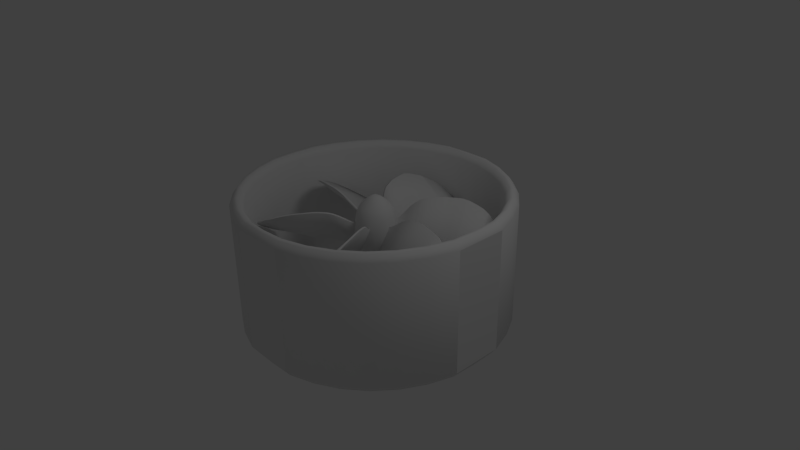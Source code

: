 # Source: big_propeller.blend  (saved by Blender 2.58.0; exported with 4.5.12 LTS)
import bpy
from mathutils import Matrix  # noqa: F401  (used for matrix-valued properties, if any)

bpy.ops.wm.read_factory_settings(use_empty=True)
scene = bpy.context.scene
scene.name = 'Scene'

# ---- collections
col_collection_1 = bpy.data.collections.new('Collection 1'); scene.collection.children.link(col_collection_1)

# ---- world
world_world = bpy.data.worlds.new('World'); scene.world = world_world
world_world.color = (0.05088, 0.05088, 0.05088)
world_world.use_sun_shadow = False
world_world.sun_shadow_jitter_overblur = 0.0
world_world.cycles.sampling_method = 'MANUAL'
world_world.cycles.sample_map_resolution = 256

# ---- cameras
cam_camera = bpy.data.cameras.new('Camera')
cam_camera.clip_end = 100.0
cam_camera.lens = 35.0
cam_camera.ortho_scale = 7.314
cam_camera.dof.focus_distance = 0.0
cam_camera.dof.aperture_fstop = 128.0

# ---- lights
light_lamp = bpy.data.lights.new('Lamp', 'POINT')
light_lamp.transmission_factor = 0.0
light_lamp.cutoff_distance = 30.0
light_lamp.energy = 100.0
light_lamp.shadow_buffer_clip_start = 1.001
light_lamp.shadow_soft_size = 1.0
light_lamp.shadow_maximum_resolution = 0.006
light_lamp.use_absolute_resolution = True
light_lamp.cycles.use_multiple_importance_sampling = False

# ---- meshes
me_cylinder_003 = bpy.data.meshes.new('Cylinder.003')
me_cylinder_003.from_pydata([(0.0, 0.25, -0.8082), (0.04877, 0.2452, -0.8082), (0.09567, 0.231, -0.8082), (0.1389, 0.2079, -0.8082), (0.1768, 0.1768, -0.8082), (0.2079, 0.1389, -0.8082), (0.231, 0.09567, -0.8082), (0.2452, 0.04877, -0.8082), (0.25, 1.887e-08, -0.8082), (0.2452, -0.04877, -0.8082), (0.231, -0.09567, -0.8082), (0.2079, -0.1389, -0.8082), (0.1768, -0.1768, -0.8082), (0.1389, -0.2079, -0.8082), (0.09567, -0.231, -0.8082), (0.04877, -0.2452, -0.8082), (-8.146e-08, -0.25, -0.8082), (-0.04877, -0.2452, -0.8082), (-0.09567, -0.231, -0.8082), (-0.1389, -0.2079, -0.8082), (-0.1768, -0.1768, -0.8082), (-0.2079, -0.1389, -0.8082), (-0.231, -0.09567, -0.8082), (-0.2452, -0.04877, -0.8082), (-0.25, 2.414e-07, -0.8082), (-0.2452, 0.04877, -0.8082), (-0.231, 0.09567, -0.8082), (-0.2079, 0.1389, -0.8082), (-0.1768, 0.1768, -0.8082), (-0.1389, 0.2079, -0.8082), (-0.09567, 0.231, -0.8082), (-0.04877, 0.2452, -0.8082), (4.013e-07, 0.25, -0.05818), (0.04877, 0.2452, -0.05818), (0.09567, 0.231, -0.05818), (0.1389, 0.2079, -0.05818), (0.1768, 0.1768, -0.05818), (0.2079, 0.1389, -0.05818), (0.231, 0.09567, -0.05818), (0.2452, 0.04877, -0.05818), (0.25, -5.613e-07, -0.05818), (0.2452, -0.04877, -0.05818), (0.231, -0.09567, -0.05818), (0.2079, -0.1389, -0.05818), (0.1768, -0.1768, -0.05818), (0.1389, -0.2079, -0.05818), (0.09567, -0.231, -0.05818), (0.04877, -0.2452, -0.05818), (2.325e-07, -0.25, -0.05818), (-0.04877, -0.2452, -0.05818), (-0.09567, -0.231, -0.05818), (-0.1389, -0.2079, -0.05818), (-0.1768, -0.1768, -0.05818), (-0.2079, -0.1389, -0.05818), (-0.231, -0.09567, -0.05818), (-0.2452, -0.04877, -0.05818), (-0.25, -1.026e-06, -0.05818), (-0.2452, 0.04877, -0.05818), (-0.231, 0.09567, -0.05818), (-0.2079, 0.1389, -0.05818), (-0.1768, 0.1768, -0.05818), (-0.1389, 0.2079, -0.05818), (-0.09567, 0.231, -0.05818), (-0.04877, 0.2452, -0.05818), (0.0, 0.0, -0.8082), (0.0, 0.0, -0.05818), (5.456e-09, 1.88, -0.6613), (0.07071, 1.875, -0.6902), (0.1, 1.863, -0.7598), (0.07071, 1.85, -0.8295), (1.327e-08, 1.845, -0.8583), (-0.07071, 1.85, -0.8295), (-0.1, 1.863, -0.7598), (-0.07071, 1.875, -0.6902), (-5.222e-08, -1.855, -0.002822), (0.07071, -1.86, -0.03167), (0.1, -1.872, -0.1013), (0.07071, -1.884, -0.1709), (-7.841e-09, -1.889, -0.1998), (-0.07071, -1.884, -0.1709), (-0.1, -1.872, -0.1013), (-0.07071, -1.86, -0.03167), (1.374e-08, 1.863, -0.7598), (-1.374e-08, -1.872, -0.1013), (1.867, -0.004595, -0.1013), (-1.867, -0.004595, -0.7598), (1.855, -0.07531, -0.03167), (1.867, -0.1046, -0.1013), (1.88, -0.07531, -0.1709), (1.885, -0.004595, -0.1998), (1.88, 0.06612, -0.1709), (1.867, 0.0954, -0.1013), (1.855, 0.06612, -0.03167), (1.85, -0.004595, -0.002822), (-1.88, -0.07531, -0.6902), (-1.867, -0.1046, -0.7598), (-1.855, -0.07531, -0.8295), (-1.85, -0.004595, -0.8583), (-1.855, 0.06612, -0.8295), (-1.867, 0.09541, -0.7598), (-1.88, 0.06612, -0.6902), (-1.885, -0.004595, -0.6613)], [], [(64, 0, 1), (65, 33, 32), (64, 1, 2), (65, 34, 33), (64, 2, 3), (65, 35, 34), (64, 3, 4), (65, 36, 35), (64, 4, 5), (65, 37, 36), (64, 5, 6), (65, 38, 37), (64, 6, 7), (65, 39, 38), (64, 7, 8), (65, 40, 39), (64, 8, 9), (65, 41, 40), (64, 9, 10), (65, 42, 41), (64, 10, 11), (65, 43, 42), (64, 11, 12), (65, 44, 43), (64, 12, 13), (65, 45, 44), (64, 13, 14), (65, 46, 45), (64, 14, 15), (65, 47, 46), (64, 15, 16), (65, 48, 47), (64, 16, 17), (65, 49, 48), (64, 17, 18), (65, 50, 49), (64, 18, 19), (65, 51, 50), (64, 19, 20), (65, 52, 51), (64, 20, 21), (65, 53, 52), (64, 21, 22), (65, 54, 53), (64, 22, 23), (65, 55, 54), (64, 23, 24), (65, 56, 55), (64, 24, 25), (65, 57, 56), (64, 25, 26), (65, 58, 57), (64, 26, 27), (65, 59, 58), (64, 27, 28), (65, 60, 59), (64, 28, 29), (65, 61, 60), (64, 29, 30), (65, 62, 61), (64, 30, 31), (65, 63, 62), (31, 0, 64), (65, 32, 63), (0, 32, 33, 1), (1, 33, 34, 2), (2, 34, 35, 3), (3, 35, 36, 4), (4, 36, 37, 5), (5, 37, 38, 6), (6, 38, 39, 7), (7, 39, 40, 8), (8, 40, 41, 9), (9, 41, 42, 10), (10, 42, 43, 11), (11, 43, 44, 12), (12, 44, 45, 13), (13, 45, 46, 14), (14, 46, 47, 15), (15, 47, 48, 16), (16, 48, 49, 17), (17, 49, 50, 18), (18, 50, 51, 19), (19, 51, 52, 20), (20, 52, 53, 21), (21, 53, 54, 22), (22, 54, 55, 23), (23, 55, 56, 24), (24, 56, 57, 25), (25, 57, 58, 26), (26, 58, 59, 27), (27, 59, 60, 28), (28, 60, 61, 29), (29, 61, 62, 30), (30, 62, 63, 31), (32, 0, 31, 63), (82, 66, 67), (83, 75, 74), (82, 67, 68), (83, 76, 75), (82, 68, 69), (83, 77, 76), (82, 69, 70), (83, 78, 77), (82, 70, 71), (83, 79, 78), (82, 71, 72), (83, 80, 79), (82, 72, 73), (83, 81, 80), (82, 73, 66), (83, 74, 81), (66, 74, 75, 67), (67, 75, 76, 68), (68, 76, 77, 69), (69, 77, 78, 70), (70, 78, 79, 71), (71, 79, 80, 72), (72, 80, 81, 73), (73, 81, 74, 66), (94, 86, 93, 101), (95, 87, 86, 94), (96, 88, 87, 95), (97, 89, 88, 96), (98, 90, 89, 97), (99, 91, 90, 98), (100, 92, 91, 99), (101, 93, 92, 100), (84, 93, 86), (85, 94, 101), (84, 86, 87), (85, 95, 94), (84, 87, 88), (85, 96, 95), (84, 88, 89), (85, 97, 96), (84, 89, 90), (85, 98, 97), (84, 90, 91), (85, 99, 98), (84, 91, 92), (85, 100, 99), (84, 92, 93), (85, 101, 100)])
me_cylinder_003.polygons.foreach_set('use_smooth', [True] * 144)
me_cylinder_003.use_remesh_preserve_volume = False
me_cylinder_003.use_remesh_preserve_attributes = False
me_cylinder_003.use_mirror_vertex_groups = False
me_cylinder_003.update()
me_cube_006 = bpy.data.meshes.new('Cube.006')
me_cube_006.from_pydata([(30.06, 1.396, -2.996), (29.48, -1.454, 3.517), (27.43, -1.409, 4.037), (27.94, 1.483, -2.649), (25.34, 1.577, -2.435), (27.3, -1.348, 4.533), (26.36, -1.243, 5.429), (21.03, 1.81, -2.239), (15.06, 2.211, -2.168), (23.62, -1.093, 6.692), (20.07, -0.9236, 8.206), (7.312, 2.724, -2.234), (-1.594, 3.235, -1.767), (15.49, -0.7487, 9.865), (-8.653, 3.53, -1.218), (11.07, -0.5747, 11.93), (-18.2, 3.802, 0.03378), (5.001, -0.4106, 14.12), (-28.55, 4.059, 1.238), (-2.102, -0.2282, 16.53), (-42.14, 4.275, 3.163), (-8.227, -0.1656, 18.07), (-55.67, 4.479, 5.258), (-13.62, -0.1269, 20.29), (-67.7, 4.617, 7.112), (-17.92, -0.06758, 23.59), (-21.27, -0.01446, 26.43), (-77.17, 4.633, 9.261), (-86.11, 4.558, 12.12), (-25.29, 0.08535, 29.33), (-31.67, 0.1616, 32.71), (-91.3, 4.5, 14.74), (-95.81, 4.311, 17.46), (-39.82, 0.4108, 36.33), (-96.09, 4.074, 20.95), (-49.81, 0.7575, 37.85), (-93.07, 3.579, 25.95), (-60.15, 1.288, 37.01), (-73.56, 2.13, 33.78), (-81.84, 2.683, 31.33), (-57.18, 1.345, 37.57), (-70.58, 2.187, 34.34), (-78.87, 2.74, 31.89), (-90.1, 3.636, 26.51), (-46.84, 0.8144, 38.41), (-93.12, 4.131, 21.52), (-36.85, 0.4678, 36.89), (-92.84, 4.368, 18.02), (-28.7, 0.2185, 33.27), (-88.33, 4.557, 15.3), (-22.31, 0.1423, 29.89), (-83.13, 4.615, 12.68), (-18.29, 0.04246, 26.99), (-74.2, 4.689, 9.822), (-14.94, -0.01065, 24.15), (-64.73, 4.674, 7.673), (-10.64, -0.06999, 20.85), (-52.69, 4.536, 5.819), (-5.252, -0.1087, 18.63), (-39.17, 4.332, 3.724), (0.8726, -0.1713, 17.09), (-25.58, 4.116, 1.799), (7.976, -0.3537, 14.68), (-15.23, 3.858, 0.5949), (14.05, -0.5178, 12.49), (-5.678, 3.587, -0.6569), (18.47, -0.6918, 10.43), (1.381, 3.292, -1.206), (23.05, -0.8667, 8.767), (10.29, 2.781, -1.672), (26.6, -1.036, 7.253), (18.03, 2.268, -1.607), (29.33, -1.186, 5.991), (24.0, 1.867, -1.678), (30.28, -1.291, 5.094), (28.32, 1.634, -1.874), (30.41, -1.352, 4.598), (30.92, 1.54, -2.088), (33.03, 1.453, -2.435), (32.45, -1.397, 4.078)], [], [(0, 3, 2, 1), (2, 3, 4, 5), (5, 4, 7, 6), (6, 7, 8, 9), (9, 8, 11, 10), (10, 11, 12, 13), (13, 12, 14, 15), (15, 14, 16, 17), (17, 16, 18, 19), (19, 18, 20, 21), (21, 20, 22, 23), (23, 22, 24, 25), (25, 24, 27, 26), (26, 27, 28, 29), (29, 28, 31, 30), (30, 31, 32, 33), (33, 32, 34, 35), (35, 34, 36, 37), (37, 36, 39, 38), (37, 38, 41, 40), (38, 39, 42, 41), (39, 36, 43, 42), (35, 37, 40, 44), (36, 34, 45, 43), (33, 35, 44, 46), (34, 32, 47, 45), (30, 33, 46, 48), (32, 31, 49, 47), (29, 30, 48, 50), (31, 28, 51, 49), (26, 29, 50, 52), (28, 27, 53, 51), (25, 26, 52, 54), (27, 24, 55, 53), (23, 25, 54, 56), (24, 22, 57, 55), (21, 23, 56, 58), (22, 20, 59, 57), (19, 21, 58, 60), (20, 18, 61, 59), (17, 19, 60, 62), (18, 16, 63, 61), (15, 17, 62, 64), (16, 14, 65, 63), (13, 15, 64, 66), (14, 12, 67, 65), (10, 13, 66, 68), (12, 11, 69, 67), (9, 10, 68, 70), (11, 8, 71, 69), (6, 9, 70, 72), (8, 7, 73, 71), (5, 6, 72, 74), (7, 4, 75, 73), (2, 5, 74, 76), (4, 3, 77, 75), (3, 0, 78, 77), (1, 2, 76, 79), (0, 1, 79, 78), (40, 41, 42, 43), (44, 40, 43, 45), (46, 44, 45, 47), (48, 46, 47, 49), (50, 48, 49, 51), (52, 50, 51, 53), (54, 52, 53, 55), (56, 54, 55, 57), (58, 56, 57, 59), (60, 58, 59, 61), (62, 60, 61, 63), (64, 62, 63, 65), (66, 64, 65, 67), (68, 66, 67, 69), (70, 68, 69, 71), (72, 70, 71, 73), (74, 72, 73, 75), (76, 74, 75, 77), (78, 79, 76, 77)])
me_cube_006.polygons.foreach_set('use_smooth', [True] * 78)
me_cube_006.use_remesh_preserve_volume = False
me_cube_006.use_remesh_preserve_attributes = False
me_cube_006.use_mirror_vertex_groups = False
me_cube_006.update()
me_cube_005 = bpy.data.meshes.new('Cube.005')
me_cube_005.from_pydata([(30.06, 1.396, -2.996), (29.48, -1.454, 3.517), (27.43, -1.409, 4.037), (27.94, 1.483, -2.649), (25.34, 1.577, -2.435), (27.3, -1.348, 4.533), (26.36, -1.243, 5.429), (21.03, 1.81, -2.239), (15.06, 2.211, -2.168), (23.62, -1.093, 6.692), (20.07, -0.9236, 8.206), (7.312, 2.724, -2.234), (-1.594, 3.235, -1.767), (15.49, -0.7487, 9.865), (-8.653, 3.53, -1.218), (11.07, -0.5747, 11.93), (-18.2, 3.802, 0.03378), (5.001, -0.4106, 14.12), (-28.55, 4.059, 1.238), (-2.102, -0.2282, 16.53), (-42.14, 4.275, 3.163), (-8.227, -0.1656, 18.07), (-55.67, 4.479, 5.258), (-13.62, -0.1269, 20.29), (-67.7, 4.617, 7.112), (-17.92, -0.06758, 23.59), (-21.27, -0.01446, 26.43), (-77.17, 4.633, 9.261), (-86.11, 4.558, 12.12), (-25.29, 0.08535, 29.33), (-31.67, 0.1616, 32.71), (-91.3, 4.5, 14.74), (-95.81, 4.311, 17.46), (-39.82, 0.4108, 36.33), (-96.09, 4.074, 20.95), (-49.81, 0.7575, 37.85), (-93.07, 3.579, 25.95), (-60.15, 1.288, 37.01), (-73.56, 2.13, 33.78), (-81.84, 2.683, 31.33), (-57.18, 1.345, 37.57), (-70.58, 2.187, 34.34), (-78.87, 2.74, 31.89), (-90.1, 3.636, 26.51), (-46.84, 0.8144, 38.41), (-93.12, 4.131, 21.52), (-36.85, 0.4678, 36.89), (-92.84, 4.368, 18.02), (-28.7, 0.2185, 33.27), (-88.33, 4.557, 15.3), (-22.31, 0.1423, 29.89), (-83.13, 4.615, 12.68), (-18.29, 0.04246, 26.99), (-74.2, 4.689, 9.822), (-14.94, -0.01065, 24.15), (-64.73, 4.674, 7.673), (-10.64, -0.06999, 20.85), (-52.69, 4.536, 5.819), (-5.252, -0.1087, 18.63), (-39.17, 4.332, 3.724), (0.8726, -0.1713, 17.09), (-25.58, 4.116, 1.799), (7.976, -0.3537, 14.68), (-15.23, 3.858, 0.5949), (14.05, -0.5178, 12.49), (-5.678, 3.587, -0.6569), (18.47, -0.6918, 10.43), (1.381, 3.292, -1.206), (23.05, -0.8667, 8.767), (10.29, 2.781, -1.672), (26.6, -1.036, 7.253), (18.03, 2.268, -1.607), (29.33, -1.186, 5.991), (24.0, 1.867, -1.678), (30.28, -1.291, 5.094), (28.32, 1.634, -1.874), (30.41, -1.352, 4.598), (30.92, 1.54, -2.088), (33.03, 1.453, -2.435), (32.45, -1.397, 4.078)], [], [(0, 3, 2, 1), (2, 3, 4, 5), (5, 4, 7, 6), (6, 7, 8, 9), (9, 8, 11, 10), (10, 11, 12, 13), (13, 12, 14, 15), (15, 14, 16, 17), (17, 16, 18, 19), (19, 18, 20, 21), (21, 20, 22, 23), (23, 22, 24, 25), (25, 24, 27, 26), (26, 27, 28, 29), (29, 28, 31, 30), (30, 31, 32, 33), (33, 32, 34, 35), (35, 34, 36, 37), (37, 36, 39, 38), (37, 38, 41, 40), (38, 39, 42, 41), (39, 36, 43, 42), (35, 37, 40, 44), (36, 34, 45, 43), (33, 35, 44, 46), (34, 32, 47, 45), (30, 33, 46, 48), (32, 31, 49, 47), (29, 30, 48, 50), (31, 28, 51, 49), (26, 29, 50, 52), (28, 27, 53, 51), (25, 26, 52, 54), (27, 24, 55, 53), (23, 25, 54, 56), (24, 22, 57, 55), (21, 23, 56, 58), (22, 20, 59, 57), (19, 21, 58, 60), (20, 18, 61, 59), (17, 19, 60, 62), (18, 16, 63, 61), (15, 17, 62, 64), (16, 14, 65, 63), (13, 15, 64, 66), (14, 12, 67, 65), (10, 13, 66, 68), (12, 11, 69, 67), (9, 10, 68, 70), (11, 8, 71, 69), (6, 9, 70, 72), (8, 7, 73, 71), (5, 6, 72, 74), (7, 4, 75, 73), (2, 5, 74, 76), (4, 3, 77, 75), (3, 0, 78, 77), (1, 2, 76, 79), (0, 1, 79, 78), (40, 41, 42, 43), (44, 40, 43, 45), (46, 44, 45, 47), (48, 46, 47, 49), (50, 48, 49, 51), (52, 50, 51, 53), (54, 52, 53, 55), (56, 54, 55, 57), (58, 56, 57, 59), (60, 58, 59, 61), (62, 60, 61, 63), (64, 62, 63, 65), (66, 64, 65, 67), (68, 66, 67, 69), (70, 68, 69, 71), (72, 70, 71, 73), (74, 72, 73, 75), (76, 74, 75, 77), (78, 79, 76, 77)])
me_cube_005.polygons.foreach_set('use_smooth', [True] * 78)
me_cube_005.use_remesh_preserve_volume = False
me_cube_005.use_remesh_preserve_attributes = False
me_cube_005.use_mirror_vertex_groups = False
me_cube_005.update()
me_cube_004 = bpy.data.meshes.new('Cube.004')
me_cube_004.from_pydata([(30.06, 1.396, -2.996), (29.48, -1.454, 3.517), (27.43, -1.409, 4.037), (27.94, 1.483, -2.649), (25.34, 1.577, -2.435), (27.3, -1.348, 4.533), (26.36, -1.243, 5.429), (21.03, 1.81, -2.239), (15.06, 2.211, -2.168), (23.62, -1.093, 6.692), (20.07, -0.9236, 8.206), (7.312, 2.724, -2.234), (-1.594, 3.235, -1.767), (15.49, -0.7487, 9.865), (-8.653, 3.53, -1.218), (11.07, -0.5747, 11.93), (-18.2, 3.802, 0.03378), (5.001, -0.4106, 14.12), (-28.55, 4.059, 1.238), (-2.102, -0.2282, 16.53), (-42.14, 4.275, 3.163), (-8.227, -0.1656, 18.07), (-55.67, 4.479, 5.258), (-13.62, -0.1269, 20.29), (-67.7, 4.617, 7.112), (-17.92, -0.06758, 23.59), (-21.27, -0.01446, 26.43), (-77.17, 4.633, 9.261), (-86.11, 4.558, 12.12), (-25.29, 0.08535, 29.33), (-31.67, 0.1616, 32.71), (-91.3, 4.5, 14.74), (-95.81, 4.311, 17.46), (-39.82, 0.4108, 36.33), (-96.09, 4.074, 20.95), (-49.81, 0.7575, 37.85), (-93.07, 3.579, 25.95), (-60.15, 1.288, 37.01), (-73.56, 2.13, 33.78), (-81.84, 2.683, 31.33), (-57.18, 1.345, 37.57), (-70.58, 2.187, 34.34), (-78.87, 2.74, 31.89), (-90.1, 3.636, 26.51), (-46.84, 0.8144, 38.41), (-93.12, 4.131, 21.52), (-36.85, 0.4678, 36.89), (-92.84, 4.368, 18.02), (-28.7, 0.2185, 33.27), (-88.33, 4.557, 15.3), (-22.31, 0.1423, 29.89), (-83.13, 4.615, 12.68), (-18.29, 0.04246, 26.99), (-74.2, 4.689, 9.822), (-14.94, -0.01065, 24.15), (-64.73, 4.674, 7.673), (-10.64, -0.06999, 20.85), (-52.69, 4.536, 5.819), (-5.252, -0.1087, 18.63), (-39.17, 4.332, 3.724), (0.8726, -0.1713, 17.09), (-25.58, 4.116, 1.799), (7.976, -0.3537, 14.68), (-15.23, 3.858, 0.5949), (14.05, -0.5178, 12.49), (-5.678, 3.587, -0.6569), (18.47, -0.6918, 10.43), (1.381, 3.292, -1.206), (23.05, -0.8667, 8.767), (10.29, 2.781, -1.672), (26.6, -1.036, 7.253), (18.03, 2.268, -1.607), (29.33, -1.186, 5.991), (24.0, 1.867, -1.678), (30.28, -1.291, 5.094), (28.32, 1.634, -1.874), (30.41, -1.352, 4.598), (30.92, 1.54, -2.088), (33.03, 1.453, -2.435), (32.45, -1.397, 4.078)], [], [(0, 3, 2, 1), (2, 3, 4, 5), (5, 4, 7, 6), (6, 7, 8, 9), (9, 8, 11, 10), (10, 11, 12, 13), (13, 12, 14, 15), (15, 14, 16, 17), (17, 16, 18, 19), (19, 18, 20, 21), (21, 20, 22, 23), (23, 22, 24, 25), (25, 24, 27, 26), (26, 27, 28, 29), (29, 28, 31, 30), (30, 31, 32, 33), (33, 32, 34, 35), (35, 34, 36, 37), (37, 36, 39, 38), (37, 38, 41, 40), (38, 39, 42, 41), (39, 36, 43, 42), (35, 37, 40, 44), (36, 34, 45, 43), (33, 35, 44, 46), (34, 32, 47, 45), (30, 33, 46, 48), (32, 31, 49, 47), (29, 30, 48, 50), (31, 28, 51, 49), (26, 29, 50, 52), (28, 27, 53, 51), (25, 26, 52, 54), (27, 24, 55, 53), (23, 25, 54, 56), (24, 22, 57, 55), (21, 23, 56, 58), (22, 20, 59, 57), (19, 21, 58, 60), (20, 18, 61, 59), (17, 19, 60, 62), (18, 16, 63, 61), (15, 17, 62, 64), (16, 14, 65, 63), (13, 15, 64, 66), (14, 12, 67, 65), (10, 13, 66, 68), (12, 11, 69, 67), (9, 10, 68, 70), (11, 8, 71, 69), (6, 9, 70, 72), (8, 7, 73, 71), (5, 6, 72, 74), (7, 4, 75, 73), (2, 5, 74, 76), (4, 3, 77, 75), (3, 0, 78, 77), (1, 2, 76, 79), (0, 1, 79, 78), (40, 41, 42, 43), (44, 40, 43, 45), (46, 44, 45, 47), (48, 46, 47, 49), (50, 48, 49, 51), (52, 50, 51, 53), (54, 52, 53, 55), (56, 54, 55, 57), (58, 56, 57, 59), (60, 58, 59, 61), (62, 60, 61, 63), (64, 62, 63, 65), (66, 64, 65, 67), (68, 66, 67, 69), (70, 68, 69, 71), (72, 70, 71, 73), (74, 72, 73, 75), (76, 74, 75, 77), (78, 79, 76, 77)])
me_cube_004.polygons.foreach_set('use_smooth', [True] * 78)
me_cube_004.use_remesh_preserve_volume = False
me_cube_004.use_remesh_preserve_attributes = False
me_cube_004.use_mirror_vertex_groups = False
me_cube_004.update()
me_cube_003 = bpy.data.meshes.new('Cube.003')
me_cube_003.from_pydata([(30.06, 1.396, -2.996), (29.48, -1.454, 3.517), (27.43, -1.409, 4.037), (27.94, 1.483, -2.649), (25.34, 1.577, -2.435), (27.3, -1.348, 4.533), (26.36, -1.243, 5.429), (21.03, 1.81, -2.239), (15.06, 2.211, -2.168), (23.62, -1.093, 6.692), (20.07, -0.9236, 8.206), (7.312, 2.724, -2.234), (-1.594, 3.235, -1.767), (15.49, -0.7487, 9.865), (-8.653, 3.53, -1.218), (11.07, -0.5747, 11.93), (-18.2, 3.802, 0.03378), (5.001, -0.4106, 14.12), (-28.55, 4.059, 1.238), (-2.102, -0.2282, 16.53), (-42.14, 4.275, 3.163), (-8.227, -0.1656, 18.07), (-55.67, 4.479, 5.258), (-13.62, -0.1269, 20.29), (-67.7, 4.617, 7.112), (-17.92, -0.06758, 23.59), (-21.27, -0.01446, 26.43), (-77.17, 4.633, 9.261), (-86.11, 4.558, 12.12), (-25.29, 0.08535, 29.33), (-31.67, 0.1616, 32.71), (-91.3, 4.5, 14.74), (-95.81, 4.311, 17.46), (-39.82, 0.4108, 36.33), (-96.09, 4.074, 20.95), (-49.81, 0.7575, 37.85), (-93.07, 3.579, 25.95), (-60.15, 1.288, 37.01), (-73.56, 2.13, 33.78), (-81.84, 2.683, 31.33), (-57.18, 1.345, 37.57), (-70.58, 2.187, 34.34), (-78.87, 2.74, 31.89), (-90.1, 3.636, 26.51), (-46.84, 0.8144, 38.41), (-93.12, 4.131, 21.52), (-36.85, 0.4678, 36.89), (-92.84, 4.368, 18.02), (-28.7, 0.2185, 33.27), (-88.33, 4.557, 15.3), (-22.31, 0.1423, 29.89), (-83.13, 4.615, 12.68), (-18.29, 0.04246, 26.99), (-74.2, 4.689, 9.822), (-14.94, -0.01065, 24.15), (-64.73, 4.674, 7.673), (-10.64, -0.06999, 20.85), (-52.69, 4.536, 5.819), (-5.252, -0.1087, 18.63), (-39.17, 4.332, 3.724), (0.8726, -0.1713, 17.09), (-25.58, 4.116, 1.799), (7.976, -0.3537, 14.68), (-15.23, 3.858, 0.5949), (14.05, -0.5178, 12.49), (-5.678, 3.587, -0.6569), (18.47, -0.6918, 10.43), (1.381, 3.292, -1.206), (23.05, -0.8667, 8.767), (10.29, 2.781, -1.672), (26.6, -1.036, 7.253), (18.03, 2.268, -1.607), (29.33, -1.186, 5.991), (24.0, 1.867, -1.678), (30.28, -1.291, 5.094), (28.32, 1.634, -1.874), (30.41, -1.352, 4.598), (30.92, 1.54, -2.088), (33.03, 1.453, -2.435), (32.45, -1.397, 4.078)], [], [(0, 3, 2, 1), (2, 3, 4, 5), (5, 4, 7, 6), (6, 7, 8, 9), (9, 8, 11, 10), (10, 11, 12, 13), (13, 12, 14, 15), (15, 14, 16, 17), (17, 16, 18, 19), (19, 18, 20, 21), (21, 20, 22, 23), (23, 22, 24, 25), (25, 24, 27, 26), (26, 27, 28, 29), (29, 28, 31, 30), (30, 31, 32, 33), (33, 32, 34, 35), (35, 34, 36, 37), (37, 36, 39, 38), (37, 38, 41, 40), (38, 39, 42, 41), (39, 36, 43, 42), (35, 37, 40, 44), (36, 34, 45, 43), (33, 35, 44, 46), (34, 32, 47, 45), (30, 33, 46, 48), (32, 31, 49, 47), (29, 30, 48, 50), (31, 28, 51, 49), (26, 29, 50, 52), (28, 27, 53, 51), (25, 26, 52, 54), (27, 24, 55, 53), (23, 25, 54, 56), (24, 22, 57, 55), (21, 23, 56, 58), (22, 20, 59, 57), (19, 21, 58, 60), (20, 18, 61, 59), (17, 19, 60, 62), (18, 16, 63, 61), (15, 17, 62, 64), (16, 14, 65, 63), (13, 15, 64, 66), (14, 12, 67, 65), (10, 13, 66, 68), (12, 11, 69, 67), (9, 10, 68, 70), (11, 8, 71, 69), (6, 9, 70, 72), (8, 7, 73, 71), (5, 6, 72, 74), (7, 4, 75, 73), (2, 5, 74, 76), (4, 3, 77, 75), (3, 0, 78, 77), (1, 2, 76, 79), (0, 1, 79, 78), (40, 41, 42, 43), (44, 40, 43, 45), (46, 44, 45, 47), (48, 46, 47, 49), (50, 48, 49, 51), (52, 50, 51, 53), (54, 52, 53, 55), (56, 54, 55, 57), (58, 56, 57, 59), (60, 58, 59, 61), (62, 60, 61, 63), (64, 62, 63, 65), (66, 64, 65, 67), (68, 66, 67, 69), (70, 68, 69, 71), (72, 70, 71, 73), (74, 72, 73, 75), (76, 74, 75, 77), (78, 79, 76, 77)])
me_cube_003.polygons.foreach_set('use_smooth', [True] * 78)
me_cube_003.use_remesh_preserve_volume = False
me_cube_003.use_remesh_preserve_attributes = False
me_cube_003.use_mirror_vertex_groups = False
me_cube_003.update()
me_cube_002 = bpy.data.meshes.new('Cube.002')
me_cube_002.from_pydata([(30.06, 1.396, -2.996), (29.48, -1.454, 3.517), (27.43, -1.409, 4.037), (27.94, 1.483, -2.649), (25.34, 1.577, -2.435), (27.3, -1.348, 4.533), (26.36, -1.243, 5.429), (21.03, 1.81, -2.239), (15.06, 2.211, -2.168), (23.62, -1.093, 6.692), (20.07, -0.9236, 8.206), (7.312, 2.724, -2.234), (-1.594, 3.235, -1.767), (15.49, -0.7487, 9.865), (-8.653, 3.53, -1.218), (11.07, -0.5747, 11.93), (-18.2, 3.802, 0.03378), (5.001, -0.4106, 14.12), (-28.55, 4.059, 1.238), (-2.102, -0.2282, 16.53), (-42.14, 4.275, 3.163), (-8.227, -0.1656, 18.07), (-55.67, 4.479, 5.258), (-13.62, -0.1269, 20.29), (-67.7, 4.617, 7.112), (-17.92, -0.06758, 23.59), (-21.27, -0.01446, 26.43), (-77.17, 4.633, 9.261), (-86.11, 4.558, 12.12), (-25.29, 0.08535, 29.33), (-31.67, 0.1616, 32.71), (-91.3, 4.5, 14.74), (-95.81, 4.311, 17.46), (-39.82, 0.4108, 36.33), (-96.09, 4.074, 20.95), (-49.81, 0.7575, 37.85), (-93.07, 3.579, 25.95), (-60.15, 1.288, 37.01), (-73.56, 2.13, 33.78), (-81.84, 2.683, 31.33), (-57.18, 1.345, 37.57), (-70.58, 2.187, 34.34), (-78.87, 2.74, 31.89), (-90.1, 3.636, 26.51), (-46.84, 0.8144, 38.41), (-93.12, 4.131, 21.52), (-36.85, 0.4678, 36.89), (-92.84, 4.368, 18.02), (-28.7, 0.2185, 33.27), (-88.33, 4.557, 15.3), (-22.31, 0.1423, 29.89), (-83.13, 4.615, 12.68), (-18.29, 0.04246, 26.99), (-74.2, 4.689, 9.822), (-14.94, -0.01065, 24.15), (-64.73, 4.674, 7.673), (-10.64, -0.06999, 20.85), (-52.69, 4.536, 5.819), (-5.252, -0.1087, 18.63), (-39.17, 4.332, 3.724), (0.8726, -0.1713, 17.09), (-25.58, 4.116, 1.799), (7.976, -0.3537, 14.68), (-15.23, 3.858, 0.5949), (14.05, -0.5178, 12.49), (-5.678, 3.587, -0.6569), (18.47, -0.6918, 10.43), (1.381, 3.292, -1.206), (23.05, -0.8667, 8.767), (10.29, 2.781, -1.672), (26.6, -1.036, 7.253), (18.03, 2.268, -1.607), (29.33, -1.186, 5.991), (24.0, 1.867, -1.678), (30.28, -1.291, 5.094), (28.32, 1.634, -1.874), (30.41, -1.352, 4.598), (30.92, 1.54, -2.088), (33.03, 1.453, -2.435), (32.45, -1.397, 4.078)], [], [(0, 3, 2, 1), (2, 3, 4, 5), (5, 4, 7, 6), (6, 7, 8, 9), (9, 8, 11, 10), (10, 11, 12, 13), (13, 12, 14, 15), (15, 14, 16, 17), (17, 16, 18, 19), (19, 18, 20, 21), (21, 20, 22, 23), (23, 22, 24, 25), (25, 24, 27, 26), (26, 27, 28, 29), (29, 28, 31, 30), (30, 31, 32, 33), (33, 32, 34, 35), (35, 34, 36, 37), (37, 36, 39, 38), (37, 38, 41, 40), (38, 39, 42, 41), (39, 36, 43, 42), (35, 37, 40, 44), (36, 34, 45, 43), (33, 35, 44, 46), (34, 32, 47, 45), (30, 33, 46, 48), (32, 31, 49, 47), (29, 30, 48, 50), (31, 28, 51, 49), (26, 29, 50, 52), (28, 27, 53, 51), (25, 26, 52, 54), (27, 24, 55, 53), (23, 25, 54, 56), (24, 22, 57, 55), (21, 23, 56, 58), (22, 20, 59, 57), (19, 21, 58, 60), (20, 18, 61, 59), (17, 19, 60, 62), (18, 16, 63, 61), (15, 17, 62, 64), (16, 14, 65, 63), (13, 15, 64, 66), (14, 12, 67, 65), (10, 13, 66, 68), (12, 11, 69, 67), (9, 10, 68, 70), (11, 8, 71, 69), (6, 9, 70, 72), (8, 7, 73, 71), (5, 6, 72, 74), (7, 4, 75, 73), (2, 5, 74, 76), (4, 3, 77, 75), (3, 0, 78, 77), (1, 2, 76, 79), (0, 1, 79, 78), (40, 41, 42, 43), (44, 40, 43, 45), (46, 44, 45, 47), (48, 46, 47, 49), (50, 48, 49, 51), (52, 50, 51, 53), (54, 52, 53, 55), (56, 54, 55, 57), (58, 56, 57, 59), (60, 58, 59, 61), (62, 60, 61, 63), (64, 62, 63, 65), (66, 64, 65, 67), (68, 66, 67, 69), (70, 68, 69, 71), (72, 70, 71, 73), (74, 72, 73, 75), (76, 74, 75, 77), (78, 79, 76, 77)])
me_cube_002.polygons.foreach_set('use_smooth', [True] * 78)
me_cube_002.use_remesh_preserve_volume = False
me_cube_002.use_remesh_preserve_attributes = False
me_cube_002.use_mirror_vertex_groups = False
me_cube_002.update()
me_cube_001 = bpy.data.meshes.new('Cube.001')
me_cube_001.from_pydata([(30.06, 1.396, -2.996), (29.48, -1.454, 3.517), (27.43, -1.409, 4.037), (27.94, 1.483, -2.649), (25.34, 1.577, -2.435), (27.3, -1.348, 4.533), (26.36, -1.243, 5.429), (21.03, 1.81, -2.239), (15.06, 2.211, -2.168), (23.62, -1.093, 6.692), (20.07, -0.9236, 8.206), (7.312, 2.724, -2.234), (-1.594, 3.235, -1.767), (15.49, -0.7487, 9.865), (-8.653, 3.53, -1.218), (11.07, -0.5747, 11.93), (-18.2, 3.802, 0.03378), (5.001, -0.4106, 14.12), (-28.55, 4.059, 1.238), (-2.102, -0.2282, 16.53), (-42.14, 4.275, 3.163), (-8.227, -0.1656, 18.07), (-55.67, 4.479, 5.258), (-13.62, -0.1269, 20.29), (-67.7, 4.617, 7.112), (-17.92, -0.06758, 23.59), (-21.27, -0.01446, 26.43), (-77.17, 4.633, 9.261), (-86.11, 4.558, 12.12), (-25.29, 0.08535, 29.33), (-31.67, 0.1616, 32.71), (-91.3, 4.5, 14.74), (-95.81, 4.311, 17.46), (-39.82, 0.4108, 36.33), (-96.09, 4.074, 20.95), (-49.81, 0.7575, 37.85), (-93.07, 3.579, 25.95), (-60.15, 1.288, 37.01), (-73.56, 2.13, 33.78), (-81.84, 2.683, 31.33), (-57.18, 1.345, 37.57), (-70.58, 2.187, 34.34), (-78.87, 2.74, 31.89), (-90.1, 3.636, 26.51), (-46.84, 0.8144, 38.41), (-93.12, 4.131, 21.52), (-36.85, 0.4678, 36.89), (-92.84, 4.368, 18.02), (-28.7, 0.2185, 33.27), (-88.33, 4.557, 15.3), (-22.31, 0.1423, 29.89), (-83.13, 4.615, 12.68), (-18.29, 0.04246, 26.99), (-74.2, 4.689, 9.822), (-14.94, -0.01065, 24.15), (-64.73, 4.674, 7.673), (-10.64, -0.06999, 20.85), (-52.69, 4.536, 5.819), (-5.252, -0.1087, 18.63), (-39.17, 4.332, 3.724), (0.8726, -0.1713, 17.09), (-25.58, 4.116, 1.799), (7.976, -0.3537, 14.68), (-15.23, 3.858, 0.5949), (14.05, -0.5178, 12.49), (-5.678, 3.587, -0.6569), (18.47, -0.6918, 10.43), (1.381, 3.292, -1.206), (23.05, -0.8667, 8.767), (10.29, 2.781, -1.672), (26.6, -1.036, 7.253), (18.03, 2.268, -1.607), (29.33, -1.186, 5.991), (24.0, 1.867, -1.678), (30.28, -1.291, 5.094), (28.32, 1.634, -1.874), (30.41, -1.352, 4.598), (30.92, 1.54, -2.088), (33.03, 1.453, -2.435), (32.45, -1.397, 4.078)], [], [(0, 3, 2, 1), (2, 3, 4, 5), (5, 4, 7, 6), (6, 7, 8, 9), (9, 8, 11, 10), (10, 11, 12, 13), (13, 12, 14, 15), (15, 14, 16, 17), (17, 16, 18, 19), (19, 18, 20, 21), (21, 20, 22, 23), (23, 22, 24, 25), (25, 24, 27, 26), (26, 27, 28, 29), (29, 28, 31, 30), (30, 31, 32, 33), (33, 32, 34, 35), (35, 34, 36, 37), (37, 36, 39, 38), (37, 38, 41, 40), (38, 39, 42, 41), (39, 36, 43, 42), (35, 37, 40, 44), (36, 34, 45, 43), (33, 35, 44, 46), (34, 32, 47, 45), (30, 33, 46, 48), (32, 31, 49, 47), (29, 30, 48, 50), (31, 28, 51, 49), (26, 29, 50, 52), (28, 27, 53, 51), (25, 26, 52, 54), (27, 24, 55, 53), (23, 25, 54, 56), (24, 22, 57, 55), (21, 23, 56, 58), (22, 20, 59, 57), (19, 21, 58, 60), (20, 18, 61, 59), (17, 19, 60, 62), (18, 16, 63, 61), (15, 17, 62, 64), (16, 14, 65, 63), (13, 15, 64, 66), (14, 12, 67, 65), (10, 13, 66, 68), (12, 11, 69, 67), (9, 10, 68, 70), (11, 8, 71, 69), (6, 9, 70, 72), (8, 7, 73, 71), (5, 6, 72, 74), (7, 4, 75, 73), (2, 5, 74, 76), (4, 3, 77, 75), (3, 0, 78, 77), (1, 2, 76, 79), (0, 1, 79, 78), (40, 41, 42, 43), (44, 40, 43, 45), (46, 44, 45, 47), (48, 46, 47, 49), (50, 48, 49, 51), (52, 50, 51, 53), (54, 52, 53, 55), (56, 54, 55, 57), (58, 56, 57, 59), (60, 58, 59, 61), (62, 60, 61, 63), (64, 62, 63, 65), (66, 64, 65, 67), (68, 66, 67, 69), (70, 68, 69, 71), (72, 70, 71, 73), (74, 72, 73, 75), (76, 74, 75, 77), (78, 79, 76, 77)])
me_cube_001.polygons.foreach_set('use_smooth', [True] * 78)
me_cube_001.use_remesh_preserve_volume = False
me_cube_001.use_remesh_preserve_attributes = False
me_cube_001.use_mirror_vertex_groups = False
me_cube_001.update()
me_cylinder_002 = bpy.data.meshes.new('Cylinder.002')
me_cylinder_002.from_pydata([(0.0, 0.3, -0.5), (0.05853, 0.2942, -0.5), (0.1148, 0.2772, -0.5), (0.1667, 0.2494, -0.5), (0.2121, 0.2121, -0.5), (0.2494, 0.1667, -0.5), (0.2772, 0.1148, -0.5), (0.2942, 0.05853, -0.5), (0.3, 2.265e-08, -0.5), (0.2942, -0.05853, -0.5), (0.2772, -0.1148, -0.5), (0.2494, -0.1667, -0.5), (0.2121, -0.2121, -0.5), (0.1667, -0.2494, -0.5), (0.1148, -0.2772, -0.5), (0.05853, -0.2942, -0.5), (-9.775e-08, -0.3, -0.5), (-0.05853, -0.2942, -0.5), (-0.1148, -0.2772, -0.5), (-0.1667, -0.2494, -0.5), (-0.2121, -0.2121, -0.5), (-0.2494, -0.1667, -0.5), (-0.2772, -0.1148, -0.5), (-0.2942, -0.05853, -0.5), (-0.3, 2.897e-07, -0.5), (-0.2942, 0.05853, -0.5), (-0.2772, 0.1148, -0.5), (-0.2494, 0.1667, -0.5), (-0.2121, 0.2121, -0.5), (-0.1667, 0.2494, -0.5), (-0.1148, 0.2772, -0.5), (-0.05853, 0.2942, -0.5), (-0.001006, 0.09845, 0.4441), (0.01814, 0.09657, 0.4441), (0.03655, 0.09098, 0.4441), (0.05352, 0.08191, 0.4441), (0.06839, 0.06971, 0.4441), (0.0806, 0.05483, 0.4441), (0.08967, 0.03787, 0.4441), (0.09525, 0.01945, 0.4441), (0.09714, 0.000307, 0.4441), (0.09525, -0.01884, 0.4441), (0.08967, -0.03725, 0.4441), (0.0806, -0.05422, 0.4441), (0.06839, -0.06909, 0.4441), (0.05352, -0.0813, 0.4441), (0.03655, -0.09037, 0.4441), (0.01814, -0.09595, 0.4441), (-0.001006, -0.09784, 0.4441), (-0.02015, -0.09595, 0.4441), (-0.03856, -0.09037, 0.4441), (-0.05553, -0.0813, 0.4441), (-0.07041, -0.06909, 0.4441), (-0.08261, -0.05422, 0.4441), (-0.09168, -0.03725, 0.4441), (-0.09727, -0.01884, 0.4441), (-0.09915, 0.0003068, 0.4441), (-0.09727, 0.01945, 0.4441), (-0.09168, 0.03787, 0.4441), (-0.08261, 0.05483, 0.4441), (-0.07041, 0.06971, 0.4441), (-0.05553, 0.08191, 0.4441), (-0.03857, 0.09098, 0.4441), (-0.02015, 0.09657, 0.4441), (0.0, 0.0, -0.5), (0.0, 0.0, 0.5), (0.05853, 0.2942, 0.06476), (0.05414, 0.2722, 0.1943), (0.04925, 0.2476, 0.2677), (0.04028, 0.2165, 0.3263), (0.03008, 0.1545, 0.3942), (1.481e-07, 0.3, 0.06476), (1.75e-07, 0.2775, 0.1943), (2.131e-07, 0.2525, 0.2677), (-0.00279, 0.2208, 0.3263), (-0.0006457, 0.1575, 0.3942), (0.1148, 0.2772, 0.06476), (0.1062, 0.2564, 0.1943), (0.09661, 0.2332, 0.2677), (0.0817, 0.204, 0.3263), (0.05963, 0.1455, 0.3942), (0.1667, 0.2494, 0.06476), (0.1542, 0.2308, 0.1943), (0.1403, 0.2099, 0.2677), (0.1199, 0.1836, 0.3263), (0.08686, 0.131, 0.3942), (0.2121, 0.2121, 0.06476), (0.1962, 0.1962, 0.1943), (0.1785, 0.1785, 0.2677), (0.1533, 0.1561, 0.3263), (0.1107, 0.1114, 0.3942), (0.2494, 0.1667, 0.06476), (0.2308, 0.1542, 0.1943), (0.2099, 0.1403, 0.2677), (0.1808, 0.1227, 0.3263), (0.1303, 0.0875, 0.3942), (0.2772, 0.1148, 0.06476), (0.2564, 0.1062, 0.1943), (0.2332, 0.09661, 0.2677), (0.2012, 0.08449, 0.3263), (0.1449, 0.06027, 0.3942), (0.2942, 0.05853, 0.06476), (0.2722, 0.05414, 0.1943), (0.2476, 0.04925, 0.2677), (0.2137, 0.04307, 0.3263), (0.1538, 0.03073, 0.3942), (0.3, 4.372e-07, 0.06476), (0.2775, 1.177e-08, 0.1943), (0.2525, -2.035e-07, 0.2677), (0.218, -3.867e-07, 0.3263), (0.1569, -4.617e-07, 0.3942), (0.2942, -0.05853, 0.06476), (0.2722, -0.05414, 0.1943), (0.2476, -0.04925, 0.2677), (0.2137, -0.04307, 0.3263), (0.1538, -0.03073, 0.3942), (0.2772, -0.1148, 0.06476), (0.2564, -0.1062, 0.1943), (0.2332, -0.09661, 0.2677), (0.2012, -0.08449, 0.3263), (0.1449, -0.06027, 0.3942), (0.2494, -0.1667, 0.06476), (0.2308, -0.1542, 0.1943), (0.2099, -0.1403, 0.2677), (0.1808, -0.1227, 0.3263), (0.1303, -0.0875, 0.3942), (0.2121, -0.2121, 0.06476), (0.1962, -0.1962, 0.1943), (0.1785, -0.1785, 0.2677), (0.1533, -0.1561, 0.3263), (0.1107, -0.1114, 0.3942), (0.1667, -0.2494, 0.06476), (0.1542, -0.2308, 0.1943), (0.1403, -0.2099, 0.2677), (0.1199, -0.1836, 0.3263), (0.08686, -0.131, 0.3942), (0.1148, -0.2772, 0.06476), (0.1062, -0.2564, 0.1943), (0.09661, -0.2332, 0.2677), (0.0817, -0.204, 0.3263), (0.05963, -0.1455, 0.3942), (0.05853, -0.2942, 0.06476), (0.05414, -0.2722, 0.1943), (0.04925, -0.2476, 0.2677), (0.04028, -0.2165, 0.3263), (0.03008, -0.1545, 0.3942), (3.283e-08, -0.3, 0.06476), (5.222e-08, -0.2775, 0.1943), (8.673e-08, -0.2525, 0.2677), (-0.00279, -0.2208, 0.3263), (-0.0006458, -0.1575, 0.3942), (-0.05853, -0.2942, 0.06476), (-0.05414, -0.2722, 0.1943), (-0.04925, -0.2476, 0.2677), (-0.04586, -0.2165, 0.3263), (-0.03137, -0.1545, 0.3942), (-0.1148, -0.2772, 0.06476), (-0.1062, -0.2564, 0.1943), (-0.09661, -0.2332, 0.2677), (-0.08728, -0.204, 0.3263), (-0.06092, -0.1455, 0.3942), (-0.1667, -0.2494, 0.06476), (-0.1542, -0.2308, 0.1943), (-0.1403, -0.2099, 0.2677), (-0.1255, -0.1836, 0.3263), (-0.08815, -0.131, 0.3942), (-0.2121, -0.2121, 0.06476), (-0.1962, -0.1962, 0.1943), (-0.1785, -0.1785, 0.2677), (-0.1589, -0.1561, 0.3263), (-0.112, -0.1114, 0.3942), (-0.2494, -0.1667, 0.06476), (-0.2308, -0.1542, 0.1943), (-0.2099, -0.1403, 0.2677), (-0.1864, -0.1227, 0.3263), (-0.1316, -0.08751, 0.3942), (-0.2772, -0.1148, 0.06476), (-0.2564, -0.1062, 0.1943), (-0.2332, -0.09661, 0.2677), (-0.2068, -0.08449, 0.3263), (-0.1462, -0.06027, 0.3942), (-0.2942, -0.05853, 0.06476), (-0.2722, -0.05414, 0.1943), (-0.2476, -0.04925, 0.2677), (-0.2193, -0.04307, 0.3263), (-0.1551, -0.03073, 0.3942), (-0.3, 5.668e-07, 0.06476), (-0.2775, 4.421e-09, 0.1943), (-0.2525, -3.259e-07, 0.2677), (-0.2236, -5.949e-07, 0.3263), (-0.1582, -6.824e-07, 0.3942), (-0.2942, 0.05853, 0.06476), (-0.2722, 0.05414, 0.1943), (-0.2476, 0.04925, 0.2677), (-0.2193, 0.04307, 0.3263), (-0.1551, 0.03073, 0.3942), (-0.2772, 0.1148, 0.06476), (-0.2564, 0.1062, 0.1943), (-0.2332, 0.09661, 0.2677), (-0.2068, 0.08449, 0.3263), (-0.1462, 0.06027, 0.3942), (-0.2494, 0.1667, 0.06476), (-0.2308, 0.1542, 0.1943), (-0.2099, 0.1403, 0.2677), (-0.1864, 0.1227, 0.3263), (-0.1316, 0.0875, 0.3942), (-0.2121, 0.2121, 0.06476), (-0.1962, 0.1962, 0.1943), (-0.1785, 0.1785, 0.2677), (-0.1589, 0.1561, 0.3263), (-0.112, 0.1114, 0.3942), (-0.1667, 0.2494, 0.06476), (-0.1542, 0.2308, 0.1943), (-0.1403, 0.2099, 0.2677), (-0.1255, 0.1836, 0.3263), (-0.08815, 0.131, 0.3942), (-0.1148, 0.2772, 0.06476), (-0.1062, 0.2564, 0.1943), (-0.09661, 0.2332, 0.2677), (-0.08728, 0.204, 0.3263), (-0.06092, 0.1455, 0.3942), (-0.05853, 0.2942, 0.06476), (-0.05414, 0.2722, 0.1943), (-0.04925, 0.2476, 0.2677), (-0.04586, 0.2165, 0.3263), (-0.03137, 0.1545, 0.3942)], [], [(64, 0, 1), (65, 33, 32), (64, 1, 2), (65, 34, 33), (64, 2, 3), (65, 35, 34), (64, 3, 4), (65, 36, 35), (64, 4, 5), (65, 37, 36), (64, 5, 6), (65, 38, 37), (64, 6, 7), (65, 39, 38), (64, 7, 8), (65, 40, 39), (64, 8, 9), (65, 41, 40), (64, 9, 10), (65, 42, 41), (64, 10, 11), (65, 43, 42), (64, 11, 12), (65, 44, 43), (64, 12, 13), (65, 45, 44), (64, 13, 14), (65, 46, 45), (64, 14, 15), (65, 47, 46), (64, 15, 16), (65, 48, 47), (64, 16, 17), (65, 49, 48), (64, 17, 18), (65, 50, 49), (64, 18, 19), (65, 51, 50), (64, 19, 20), (65, 52, 51), (64, 20, 21), (65, 53, 52), (64, 21, 22), (65, 54, 53), (64, 22, 23), (65, 55, 54), (64, 23, 24), (65, 56, 55), (64, 24, 25), (65, 57, 56), (64, 25, 26), (65, 58, 57), (64, 26, 27), (65, 59, 58), (64, 27, 28), (65, 60, 59), (64, 28, 29), (65, 61, 60), (64, 29, 30), (65, 62, 61), (64, 30, 31), (65, 63, 62), (31, 0, 64), (65, 32, 63), (0, 71, 66, 1), (71, 72, 67, 66), (72, 73, 68, 67), (73, 74, 69, 68), (74, 75, 70, 69), (75, 32, 33, 70), (1, 66, 76, 2), (66, 67, 77, 76), (67, 68, 78, 77), (68, 69, 79, 78), (69, 70, 80, 79), (70, 33, 34, 80), (2, 76, 81, 3), (76, 77, 82, 81), (77, 78, 83, 82), (78, 79, 84, 83), (79, 80, 85, 84), (80, 34, 35, 85), (3, 81, 86, 4), (81, 82, 87, 86), (82, 83, 88, 87), (83, 84, 89, 88), (84, 85, 90, 89), (85, 35, 36, 90), (4, 86, 91, 5), (86, 87, 92, 91), (87, 88, 93, 92), (88, 89, 94, 93), (89, 90, 95, 94), (90, 36, 37, 95), (5, 91, 96, 6), (91, 92, 97, 96), (92, 93, 98, 97), (93, 94, 99, 98), (94, 95, 100, 99), (95, 37, 38, 100), (6, 96, 101, 7), (96, 97, 102, 101), (97, 98, 103, 102), (98, 99, 104, 103), (99, 100, 105, 104), (100, 38, 39, 105), (7, 101, 106, 8), (101, 102, 107, 106), (102, 103, 108, 107), (103, 104, 109, 108), (104, 105, 110, 109), (105, 39, 40, 110), (8, 106, 111, 9), (106, 107, 112, 111), (107, 108, 113, 112), (108, 109, 114, 113), (109, 110, 115, 114), (110, 40, 41, 115), (9, 111, 116, 10), (111, 112, 117, 116), (112, 113, 118, 117), (113, 114, 119, 118), (114, 115, 120, 119), (115, 41, 42, 120), (10, 116, 121, 11), (116, 117, 122, 121), (117, 118, 123, 122), (118, 119, 124, 123), (119, 120, 125, 124), (120, 42, 43, 125), (11, 121, 126, 12), (121, 122, 127, 126), (122, 123, 128, 127), (123, 124, 129, 128), (124, 125, 130, 129), (125, 43, 44, 130), (12, 126, 131, 13), (126, 127, 132, 131), (127, 128, 133, 132), (128, 129, 134, 133), (129, 130, 135, 134), (130, 44, 45, 135), (13, 131, 136, 14), (131, 132, 137, 136), (132, 133, 138, 137), (133, 134, 139, 138), (134, 135, 140, 139), (135, 45, 46, 140), (14, 136, 141, 15), (136, 137, 142, 141), (137, 138, 143, 142), (138, 139, 144, 143), (139, 140, 145, 144), (140, 46, 47, 145), (15, 141, 146, 16), (141, 142, 147, 146), (142, 143, 148, 147), (143, 144, 149, 148), (144, 145, 150, 149), (145, 47, 48, 150), (16, 146, 151, 17), (146, 147, 152, 151), (147, 148, 153, 152), (148, 149, 154, 153), (149, 150, 155, 154), (150, 48, 49, 155), (17, 151, 156, 18), (151, 152, 157, 156), (152, 153, 158, 157), (153, 154, 159, 158), (154, 155, 160, 159), (155, 49, 50, 160), (18, 156, 161, 19), (156, 157, 162, 161), (157, 158, 163, 162), (158, 159, 164, 163), (159, 160, 165, 164), (160, 50, 51, 165), (19, 161, 166, 20), (161, 162, 167, 166), (162, 163, 168, 167), (163, 164, 169, 168), (164, 165, 170, 169), (165, 51, 52, 170), (20, 166, 171, 21), (166, 167, 172, 171), (167, 168, 173, 172), (168, 169, 174, 173), (169, 170, 175, 174), (170, 52, 53, 175), (21, 171, 176, 22), (171, 172, 177, 176), (172, 173, 178, 177), (173, 174, 179, 178), (174, 175, 180, 179), (175, 53, 54, 180), (22, 176, 181, 23), (176, 177, 182, 181), (177, 178, 183, 182), (178, 179, 184, 183), (179, 180, 185, 184), (180, 54, 55, 185), (23, 181, 186, 24), (181, 182, 187, 186), (182, 183, 188, 187), (183, 184, 189, 188), (184, 185, 190, 189), (185, 55, 56, 190), (24, 186, 191, 25), (186, 187, 192, 191), (187, 188, 193, 192), (188, 189, 194, 193), (189, 190, 195, 194), (190, 56, 57, 195), (25, 191, 196, 26), (191, 192, 197, 196), (192, 193, 198, 197), (193, 194, 199, 198), (194, 195, 200, 199), (195, 57, 58, 200), (26, 196, 201, 27), (196, 197, 202, 201), (197, 198, 203, 202), (198, 199, 204, 203), (199, 200, 205, 204), (200, 58, 59, 205), (27, 201, 206, 28), (201, 202, 207, 206), (202, 203, 208, 207), (203, 204, 209, 208), (204, 205, 210, 209), (205, 59, 60, 210), (28, 206, 211, 29), (206, 207, 212, 211), (207, 208, 213, 212), (208, 209, 214, 213), (209, 210, 215, 214), (210, 60, 61, 215), (29, 211, 216, 30), (211, 212, 217, 216), (212, 213, 218, 217), (213, 214, 219, 218), (214, 215, 220, 219), (215, 61, 62, 220), (30, 216, 221, 31), (216, 217, 222, 221), (217, 218, 223, 222), (218, 219, 224, 223), (219, 220, 225, 224), (220, 62, 63, 225), (32, 75, 225, 63), (75, 74, 224, 225), (74, 73, 223, 224), (73, 72, 222, 223), (72, 71, 221, 222), (71, 0, 31, 221)])
me_cylinder_002.polygons.foreach_set('use_smooth', [0, 1, 0, 1, 0, 1, 0, 1, 0, 1, 0, 1, 0, 1, 0, 1, 0, 1, 0, 1, 0, 1, 0, 1, 0, 1, 0, 1, 0, 1, 0, 1, 0, 1, 0, 1, 0, 1, 0, 1, 0, 1, 0, 1, 0, 1, 0, 1, 0, 1, 0, 1, 0, 1, 0, 1, 0, 1, 0, 1, 0, 1, 0, 1, 1, 1, 1, 1, 1, 1, 1, 1, 1, 1, 1, 1, 1, 1, 1, 1, 1, 1, 1, 1, 1, 1, 1, 1, 1, 1, 1, 1, 1, 1, 1, 1, 1, 1, 1, 1, 1, 1, 1, 1, 1, 1, 1, 1, 1, 1, 1, 1, 1, 1, 1, 1, 1, 1, 1, 1, 1, 1, 1, 1, 1, 1, 1, 1, 1, 1, 1, 1, 1, 1, 1, 1, 1, 1, 1, 1, 1, 1, 1, 1, 1, 1, 1, 1, 1, 1, 1, 1, 1, 1, 1, 1, 1, 1, 1, 1, 1, 1, 1, 1, 1, 1, 1, 1, 1, 1, 1, 1, 1, 1, 1, 1, 1, 1, 1, 1, 1, 1, 1, 1, 1, 1, 1, 1, 1, 1, 1, 1, 1, 1, 1, 1, 1, 1, 1, 1, 1, 1, 1, 1, 1, 1, 1, 1, 1, 1, 1, 1, 1, 1, 1, 1, 1, 1, 1, 1, 1, 1, 1, 1, 1, 1, 1, 1, 1, 1, 1, 1, 1, 1, 1, 1, 1, 1, 1, 1, 1, 1, 1, 1, 1, 1, 1, 1, 1, 1, 1, 1, 1, 1, 1, 1])
me_cylinder_002.use_remesh_preserve_volume = False
me_cylinder_002.use_remesh_preserve_attributes = False
me_cylinder_002.use_mirror_vertex_groups = False
me_cylinder_002.update()
me_cylinder_001 = bpy.data.meshes.new('Cylinder.001')
me_cylinder_001.from_pydata([(0.0, 1.974, -0.907), (0.3902, 1.974, -0.907), (0.7654, 1.848, -0.907), (1.111, 1.663, -0.907), (1.414, 1.414, -0.907), (1.663, 1.111, -0.907), (1.848, 0.7654, -0.907), (1.974, 0.3902, -0.907), (1.974, 1.51e-07, -0.907), (1.974, -0.3902, -0.907), (1.848, -0.7654, -0.907), (1.663, -1.111, -0.907), (1.414, -1.414, -0.907), (1.111, -1.663, -0.907), (0.7654, -1.848, -0.907), (0.3902, -1.974, -0.907), (-6.517e-07, -1.974, -0.907), (-0.3902, -1.974, -0.907), (-0.7654, -1.848, -0.907), (-1.111, -1.663, -0.907), (-1.414, -1.414, -0.907), (-1.663, -1.111, -0.907), (-1.848, -0.7654, -0.907), (-1.974, -0.3902, -0.907), (-1.974, 1.931e-06, -0.907), (-1.974, 0.3902, -0.907), (-1.848, 0.7654, -0.907), (-1.663, 1.111, -0.907), (-1.414, 1.414, -0.907), (-1.111, 1.663, -0.907), (-0.7654, 1.848, -0.907), (-0.3902, 1.974, -0.907), (3.211e-06, 1.974, 0.907), (0.3902, 1.974, 0.907), (0.7654, 1.848, 0.907), (1.111, 1.663, 0.907), (1.414, 1.414, 0.907), (1.663, 1.111, 0.907), (1.848, 0.7654, 0.907), (1.974, 0.3902, 0.907), (1.974, -4.49e-06, 0.907), (1.974, -0.3902, 0.907), (1.848, -0.7654, 0.907), (1.663, -1.111, 0.907), (1.414, -1.414, 0.907), (1.111, -1.663, 0.907), (0.7654, -1.848, 0.907), (0.3902, -1.974, 0.907), (1.86e-06, -1.974, 0.907), (-0.3902, -1.974, 0.907), (-0.7654, -1.848, 0.907), (-1.111, -1.663, 0.907), (-1.414, -1.414, 0.907), (-1.663, -1.111, 0.907), (-1.848, -0.7654, 0.907), (-1.974, -0.3902, 0.907), (-1.974, -8.21e-06, 0.907), (-1.974, 0.3902, 0.907), (-1.848, 0.7654, 0.907), (-1.663, 1.111, 0.907), (-1.414, 1.414, 0.907), (-1.111, 1.663, 0.907), (-0.7654, 1.848, 0.907), (-0.3902, 1.974, 0.907), (3.187e-06, 1.8, 0.907), (-0.3512, 1.765, 0.907), (1.62e-08, 1.8, -0.907), (-0.3512, 1.765, -0.907), (-0.6888, 1.663, 0.907), (-0.6888, 1.663, -0.907), (-1.0, 1.497, 0.907), (-1.0, 1.497, -0.907), (-1.273, 1.273, 0.907), (-1.273, 1.273, -0.907), (-1.497, 1.0, 0.907), (-1.497, 1.0, -0.907), (-1.663, 0.6888, 0.907), (-1.663, 0.6888, -0.907), (-1.765, 0.3512, 0.907), (-1.765, 0.3512, -0.907), (-1.8, -7.825e-06, 0.907), (-1.8, 2.19e-06, -0.907), (-1.765, -0.3512, 0.907), (-1.765, -0.3512, -0.907), (-1.663, -0.6888, 0.907), (-1.663, -0.6888, -0.907), (-1.497, -1.0, 0.907), (-1.497, -1.0, -0.907), (-1.273, -1.273, 0.907), (-1.273, -1.273, -0.907), (-1.0, -1.497, 0.907), (-1.0, -1.497, -0.907), (-0.6888, -1.663, 0.907), (-0.6888, -1.663, -0.907), (-0.3512, -1.765, 0.907), (-0.3512, -1.765, -0.907), (1.782e-06, -1.8, 0.907), (-6.974e-07, -1.8, -0.907), (0.3512, -1.765, 0.907), (0.3512, -1.765, -0.907), (0.6888, -1.663, 0.907), (0.6888, -1.663, -0.907), (1.0, -1.497, 0.907), (1.0, -1.497, -0.907), (1.273, -1.273, 0.907), (1.273, -1.273, -0.907), (1.497, -1.0, 0.907), (1.497, -1.0, -0.907), (1.663, -0.6888, 0.907), (1.663, -0.6888, -0.907), (1.765, -0.3512, 0.907), (1.765, -0.3512, -0.907), (1.8, -4.251e-06, 0.907), (1.8, 3.312e-07, -0.907), (1.765, 0.3512, 0.907), (1.765, 0.3512, -0.907), (1.663, 0.6888, 0.907), (1.663, 0.6888, -0.907), (1.497, 1.0, 0.907), (1.497, 1.0, -0.907), (1.273, 1.273, 0.907), (1.273, 1.273, -0.907), (1.0, 1.497, 0.907), (1.0, 1.497, -0.907), (0.6888, 1.663, 0.907), (0.6888, 1.663, -0.907), (0.3512, 1.765, 0.907), (0.3512, 1.765, -0.907), (-0.3642, 1.835, 1.0), (-0.3772, 1.905, 1.0), (3.195e-06, 1.858, 1.0), (3.203e-06, 1.916, 1.0), (-0.7399, 1.786, 1.0), (-0.7144, 1.725, 1.0), (-1.074, 1.608, 1.0), (-1.037, 1.552, 1.0), (-1.367, 1.367, 1.0), (-1.32, 1.32, 1.0), (-1.552, 1.037, 1.0), (-1.608, 1.074, 1.0), (-1.786, 0.7398, 1.0), (-1.725, 0.7143, 1.0), (-1.835, 0.3642, 1.0), (-1.905, 0.3772, 1.0), (-1.858, -7.953e-06, 1.0), (-1.916, -8.081e-06, 1.0), (-1.905, -0.3772, 1.0), (-1.835, -0.3642, 1.0), (-1.786, -0.7399, 1.0), (-1.725, -0.7143, 1.0), (-1.552, -1.037, 1.0), (-1.608, -1.074, 1.0), (-1.367, -1.367, 1.0), (-1.32, -1.32, 1.0), (-1.074, -1.608, 1.0), (-1.037, -1.552, 1.0), (-0.7399, -1.786, 1.0), (-0.7143, -1.725, 1.0), (-0.3772, -1.905, 1.0), (-0.3642, -1.835, 1.0), (1.834e-06, -1.916, 1.0), (1.808e-06, -1.858, 1.0), (0.3772, -1.905, 1.0), (0.3642, -1.835, 1.0), (0.7143, -1.725, 1.0), (0.7399, -1.786, 1.0), (1.074, -1.608, 1.0), (1.037, -1.552, 1.0), (1.367, -1.367, 1.0), (1.32, -1.32, 1.0), (1.608, -1.074, 1.0), (1.552, -1.037, 1.0), (1.786, -0.7399, 1.0), (1.725, -0.7143, 1.0), (1.835, -0.3642, 1.0), (1.905, -0.3772, 1.0), (1.916, -4.41e-06, 1.0), (1.858, -4.331e-06, 1.0), (1.905, 0.3772, 1.0), (1.835, 0.3642, 1.0), (1.786, 0.7399, 1.0), (1.725, 0.7143, 1.0), (1.608, 1.074, 1.0), (1.552, 1.037, 1.0), (1.32, 1.32, 1.0), (1.367, 1.367, 1.0), (1.037, 1.552, 1.0), (1.074, 1.608, 1.0), (0.7143, 1.725, 1.0), (0.7399, 1.786, 1.0), (0.3642, 1.835, 1.0), (0.3772, 1.905, 1.0), (5.402e-09, 1.916, -1.0), (1.08e-08, 1.858, -1.0), (-0.3772, 1.905, -1.0), (-0.3642, 1.835, -1.0), (-0.7399, 1.786, -1.0), (-0.7143, 1.725, -1.0), (-1.074, 1.608, -1.0), (-1.037, 1.552, -1.0), (-1.367, 1.367, -1.0), (-1.32, 1.32, -1.0), (-1.608, 1.074, -1.0), (-1.552, 1.037, -1.0), (-1.786, 0.7399, -1.0), (-1.725, 0.7143, -1.0), (-1.905, 0.3772, -1.0), (-1.835, 0.3642, -1.0), (-1.916, 2.017e-06, -1.0), (-1.858, 2.103e-06, -1.0), (-1.905, -0.3772, -1.0), (-1.835, -0.3642, -1.0), (-1.786, -0.7399, -1.0), (-1.725, -0.7143, -1.0), (-1.608, -1.074, -1.0), (-1.552, -1.037, -1.0), (-1.367, -1.367, -1.0), (-1.32, -1.32, -1.0), (-1.074, -1.608, -1.0), (-1.037, -1.552, -1.0), (-0.7399, -1.786, -1.0), (-0.7143, -1.725, -1.0), (-0.3772, -1.905, -1.0), (-0.3642, -1.835, -1.0), (-6.669e-07, -1.916, -1.0), (-6.822e-07, -1.858, -1.0), (0.3772, -1.905, -1.0), (0.3642, -1.835, -1.0), (0.7399, -1.786, -1.0), (0.7143, -1.725, -1.0), (1.074, -1.608, -1.0), (1.037, -1.552, -1.0), (1.367, -1.367, -1.0), (1.32, -1.32, -1.0), (1.608, -1.074, -1.0), (1.552, -1.037, -1.0), (1.786, -0.7399, -1.0), (1.725, -0.7143, -1.0), (1.905, -0.3772, -1.0), (1.835, -0.3642, -1.0), (1.916, 2.11e-07, -1.0), (1.858, 2.711e-07, -1.0), (1.905, 0.3772, -1.0), (1.835, 0.3642, -1.0), (1.786, 0.7399, -1.0), (1.725, 0.7143, -1.0), (1.608, 1.074, -1.0), (1.552, 1.037, -1.0), (1.367, 1.367, -1.0), (1.32, 1.32, -1.0), (1.074, 1.608, -1.0), (1.037, 1.552, -1.0), (0.7399, 1.786, -1.0), (0.7143, 1.725, -1.0), (0.3772, 1.905, -1.0), (0.3642, 1.835, -1.0)], [], [(0, 32, 33, 1), (1, 33, 34, 2), (2, 34, 35, 3), (3, 35, 36, 4), (4, 36, 37, 5), (5, 37, 38, 6), (6, 38, 39, 7), (7, 39, 40, 8), (8, 40, 41, 9), (9, 41, 42, 10), (10, 42, 43, 11), (11, 43, 44, 12), (12, 44, 45, 13), (13, 45, 46, 14), (14, 46, 47, 15), (15, 47, 48, 16), (16, 48, 49, 17), (17, 49, 50, 18), (18, 50, 51, 19), (19, 51, 52, 20), (20, 52, 53, 21), (21, 53, 54, 22), (22, 54, 55, 23), (23, 55, 56, 24), (24, 56, 57, 25), (25, 57, 58, 26), (26, 58, 59, 27), (27, 59, 60, 28), (28, 60, 61, 29), (29, 61, 62, 30), (30, 62, 63, 31), (32, 0, 31, 63), (64, 65, 67, 66), (69, 67, 65, 68), (71, 69, 68, 70), (73, 71, 70, 72), (75, 73, 72, 74), (77, 75, 74, 76), (79, 77, 76, 78), (81, 79, 78, 80), (83, 81, 80, 82), (85, 83, 82, 84), (87, 85, 84, 86), (89, 87, 86, 88), (91, 89, 88, 90), (93, 91, 90, 92), (95, 93, 92, 94), (97, 95, 94, 96), (99, 97, 96, 98), (101, 99, 98, 100), (103, 101, 100, 102), (105, 103, 102, 104), (107, 105, 104, 106), (109, 107, 106, 108), (111, 109, 108, 110), (113, 111, 110, 112), (115, 113, 112, 114), (117, 115, 114, 116), (119, 117, 116, 118), (121, 119, 118, 120), (123, 121, 120, 122), (125, 123, 122, 124), (127, 125, 124, 126), (66, 127, 126, 64), (63, 129, 131, 32), (129, 128, 130, 131), (128, 65, 64, 130), (62, 132, 129, 63), (132, 133, 128, 129), (133, 68, 65, 128), (61, 134, 132, 62), (134, 135, 133, 132), (135, 70, 68, 133), (60, 136, 134, 61), (136, 137, 135, 134), (137, 72, 70, 135), (59, 139, 136, 60), (139, 138, 137, 136), (138, 74, 72, 137), (58, 140, 139, 59), (140, 141, 138, 139), (141, 76, 74, 138), (57, 143, 140, 58), (143, 142, 141, 140), (142, 78, 76, 141), (56, 145, 143, 57), (145, 144, 142, 143), (144, 80, 78, 142), (55, 146, 145, 56), (146, 147, 144, 145), (147, 82, 80, 144), (54, 148, 146, 55), (148, 149, 147, 146), (149, 84, 82, 147), (53, 151, 148, 54), (151, 150, 149, 148), (150, 86, 84, 149), (52, 152, 151, 53), (152, 153, 150, 151), (153, 88, 86, 150), (51, 154, 152, 52), (154, 155, 153, 152), (155, 90, 88, 153), (50, 156, 154, 51), (156, 157, 155, 154), (157, 92, 90, 155), (49, 158, 156, 50), (158, 159, 157, 156), (159, 94, 92, 157), (48, 160, 158, 49), (160, 161, 159, 158), (161, 96, 94, 159), (47, 162, 160, 48), (162, 163, 161, 160), (163, 98, 96, 161), (46, 165, 162, 47), (165, 164, 163, 162), (164, 100, 98, 163), (45, 166, 165, 46), (166, 167, 164, 165), (167, 102, 100, 164), (44, 168, 166, 45), (168, 169, 167, 166), (169, 104, 102, 167), (43, 170, 168, 44), (170, 171, 169, 168), (171, 106, 104, 169), (42, 172, 170, 43), (172, 173, 171, 170), (173, 108, 106, 171), (41, 175, 172, 42), (175, 174, 173, 172), (174, 110, 108, 173), (40, 176, 175, 41), (176, 177, 174, 175), (177, 112, 110, 174), (39, 178, 176, 40), (178, 179, 177, 176), (179, 114, 112, 177), (38, 180, 178, 39), (180, 181, 179, 178), (181, 116, 114, 179), (37, 182, 180, 38), (182, 183, 181, 180), (183, 118, 116, 181), (36, 185, 182, 37), (185, 184, 183, 182), (184, 120, 118, 183), (35, 187, 185, 36), (187, 186, 184, 185), (186, 122, 120, 184), (34, 189, 187, 35), (189, 188, 186, 187), (188, 124, 122, 186), (33, 191, 189, 34), (191, 190, 188, 189), (190, 126, 124, 188), (32, 131, 191, 33), (131, 130, 190, 191), (130, 64, 126, 190), (0, 192, 194, 31), (192, 193, 195, 194), (193, 66, 67, 195), (31, 194, 196, 30), (194, 195, 197, 196), (195, 67, 69, 197), (30, 196, 198, 29), (196, 197, 199, 198), (197, 69, 71, 199), (29, 198, 200, 28), (198, 199, 201, 200), (199, 71, 73, 201), (28, 200, 202, 27), (200, 201, 203, 202), (201, 73, 75, 203), (27, 202, 204, 26), (202, 203, 205, 204), (203, 75, 77, 205), (26, 204, 206, 25), (204, 205, 207, 206), (205, 77, 79, 207), (25, 206, 208, 24), (206, 207, 209, 208), (207, 79, 81, 209), (24, 208, 210, 23), (208, 209, 211, 210), (209, 81, 83, 211), (23, 210, 212, 22), (210, 211, 213, 212), (211, 83, 85, 213), (22, 212, 214, 21), (212, 213, 215, 214), (213, 85, 87, 215), (21, 214, 216, 20), (214, 215, 217, 216), (215, 87, 89, 217), (20, 216, 218, 19), (216, 217, 219, 218), (217, 89, 91, 219), (19, 218, 220, 18), (218, 219, 221, 220), (219, 91, 93, 221), (18, 220, 222, 17), (220, 221, 223, 222), (221, 93, 95, 223), (17, 222, 224, 16), (222, 223, 225, 224), (223, 95, 97, 225), (16, 224, 226, 15), (224, 225, 227, 226), (225, 97, 99, 227), (15, 226, 228, 14), (226, 227, 229, 228), (227, 99, 101, 229), (14, 228, 230, 13), (228, 229, 231, 230), (229, 101, 103, 231), (13, 230, 232, 12), (230, 231, 233, 232), (231, 103, 105, 233), (12, 232, 234, 11), (232, 233, 235, 234), (233, 105, 107, 235), (11, 234, 236, 10), (234, 235, 237, 236), (235, 107, 109, 237), (10, 236, 238, 9), (236, 237, 239, 238), (237, 109, 111, 239), (9, 238, 240, 8), (238, 239, 241, 240), (239, 111, 113, 241), (8, 240, 242, 7), (240, 241, 243, 242), (241, 113, 115, 243), (7, 242, 244, 6), (242, 243, 245, 244), (243, 115, 117, 245), (6, 244, 246, 5), (244, 245, 247, 246), (245, 117, 119, 247), (5, 246, 248, 4), (246, 247, 249, 248), (247, 119, 121, 249), (4, 248, 250, 3), (248, 249, 251, 250), (249, 121, 123, 251), (3, 250, 252, 2), (250, 251, 253, 252), (251, 123, 125, 253), (2, 252, 254, 1), (252, 253, 255, 254), (253, 125, 127, 255), (192, 0, 1, 254), (254, 255, 193, 192), (255, 127, 66, 193)])
me_cylinder_001.polygons.foreach_set('use_smooth', [0, 1, 1, 1, 1, 1, 1, 0, 0, 1, 1, 1, 1, 1, 1, 0, 0, 1, 1, 1, 1, 1, 1, 0, 0, 1, 1, 1, 1, 1, 1, 0, 1, 1, 1, 1, 1, 1, 1, 1, 1, 1, 1, 1, 1, 1, 1, 1, 1, 1, 1, 1, 1, 1, 1, 1, 1, 1, 1, 1, 1, 1, 1, 1, 1, 1, 1, 1, 1, 1, 1, 1, 1, 1, 1, 1, 1, 1, 1, 1, 1, 1, 1, 1, 1, 1, 1, 1, 1, 1, 1, 1, 1, 1, 1, 1, 1, 1, 1, 1, 1, 1, 1, 1, 1, 1, 1, 1, 1, 1, 1, 1, 1, 1, 1, 1, 1, 1, 1, 1, 1, 1, 1, 1, 1, 1, 1, 1, 1, 1, 1, 1, 1, 1, 1, 1, 1, 1, 1, 1, 1, 1, 1, 1, 1, 1, 1, 1, 1, 1, 1, 1, 1, 1, 1, 1, 1, 1, 1, 1, 1, 1, 1, 1, 1, 1, 1, 1, 1, 1, 1, 1, 1, 1, 1, 1, 1, 1, 1, 1, 1, 1, 1, 1, 1, 1, 1, 1, 1, 1, 1, 1, 1, 1, 1, 1, 1, 1, 1, 1, 1, 1, 1, 1, 1, 1, 1, 1, 1, 1, 1, 1, 1, 1, 1, 1, 1, 1, 1, 1, 1, 1, 1, 1, 1, 1, 1, 1, 1, 1, 1, 1, 1, 1, 1, 1, 1, 1, 1, 1, 1, 1, 1, 1, 1, 1, 1, 1, 1, 1, 1, 1, 1, 1, 1, 1])
me_cylinder_001.materials.append(None)
me_cylinder_001.use_remesh_preserve_volume = False
me_cylinder_001.use_remesh_preserve_attributes = False
me_cylinder_001.use_mirror_vertex_groups = False
me_cylinder_001.update()

# ---- objects
ob_cylinder_002 = bpy.data.objects.new('Cylinder.002', me_cylinder_003)
ob_cube_005 = bpy.data.objects.new('Cube.005', me_cube_006)
ob_cube_004 = bpy.data.objects.new('Cube.004', me_cube_005)
ob_cube_003 = bpy.data.objects.new('Cube.003', me_cube_004)
ob_cube_002 = bpy.data.objects.new('Cube.002', me_cube_003)
ob_cube_001 = bpy.data.objects.new('Cube.001', me_cube_002)
ob_cube = bpy.data.objects.new('Cube', me_cube_001)
ob_cylinder = bpy.data.objects.new('Cylinder', me_cylinder_002)
ob_cylinder_001 = bpy.data.objects.new('Cylinder.001', me_cylinder_001)
ob_lamp = bpy.data.objects.new('Lamp', light_lamp)
ob_camera = bpy.data.objects.new('Camera', cam_camera)

# ---- transforms, parenting, visibility, modifiers, constraints
ob_cylinder_002.location = (0.0, 0.0, 0.0)
ob_cylinder_002.lineart.crease_threshold = 0.0
ob_cube_005.location = (-0.4536, -0.01682, 0.167)
ob_cube_005.rotation_euler = (1.425, -0.3122, -5.877)
ob_cube_005.scale = (0.008168, 0.1674, -0.03557)
ob_cube_005.lineart.crease_threshold = 0.0
ob_cube_004.location = (-0.2122, -0.4012, 0.167)
ob_cube_004.rotation_euler = (1.425, -0.3122, -4.83)
ob_cube_004.scale = (0.008168, 0.1674, -0.03557)
ob_cube_004.lineart.crease_threshold = 0.0
ob_cube_003.location = (0.2414, -0.3844, 0.167)
ob_cube_003.rotation_euler = (1.425, -0.3122, -3.783)
ob_cube_003.scale = (0.008168, 0.1674, -0.03557)
ob_cube_003.lineart.crease_threshold = 0.0
ob_cube_002.location = (0.4536, 0.01682, 0.167)
ob_cube_002.rotation_euler = (1.425, -0.3122, -2.735)
ob_cube_002.scale = (0.008168, 0.1674, -0.03557)
ob_cube_002.lineart.crease_threshold = 0.0
ob_cube_001.location = (0.2122, 0.4012, 0.167)
ob_cube_001.rotation_euler = (1.425, -0.3122, -1.688)
ob_cube_001.scale = (0.008168, 0.1674, -0.03557)
ob_cube_001.lineart.crease_threshold = 0.0
ob_cube.location = (-0.2414, 0.3844, 0.167)
ob_cube.rotation_euler = (1.425, -0.3122, -0.641)
ob_cube.scale = (0.008168, 0.1674, -0.03557)
ob_cube.lineart.crease_threshold = 0.0
ob_cylinder.location = (0.0, 0.0, 0.4041)
ob_cylinder.rotation_euler = (-5.007e-06, 6.398e-07, -1.571)
ob_cylinder.lineart.crease_threshold = 0.0
ob_cylinder_001.location = (0.0, 0.0, 0.0)
ob_cylinder_001.lineart.crease_threshold = 0.0
ob_lamp.location = (4.076, 1.005, 5.904)
ob_lamp.rotation_euler = (0.6503, 0.05522, 1.866)
ob_lamp.lock_rotations_4d = False
ob_lamp.empty_display_type = 'ARROWS'
ob_lamp.color = (0.0, 0.0, 0.0, 0.0)
ob_lamp.lineart.crease_threshold = 0.0
ob_camera.location = (7.481, -6.508, 5.344)
ob_camera.rotation_euler = (1.109, 0.01082, 0.8149)
ob_camera.lock_rotations_4d = False
ob_camera.empty_display_type = 'ARROWS'
ob_camera.color = (0.0, 0.0, 0.0, 0.0)
ob_camera.display_type = 'WIRE'
ob_camera.lineart.crease_threshold = 0.0

# ---- collection membership
col_collection_1.objects.link(ob_cylinder_002)
col_collection_1.objects.link(ob_cube_005)
col_collection_1.objects.link(ob_cube_004)
col_collection_1.objects.link(ob_cube_003)
col_collection_1.objects.link(ob_cube_002)
col_collection_1.objects.link(ob_cube_001)
col_collection_1.objects.link(ob_cube)
col_collection_1.objects.link(ob_cylinder)
col_collection_1.objects.link(ob_cylinder_001)
col_collection_1.objects.link(ob_lamp)
col_collection_1.objects.link(ob_camera)

# ---- scene / render settings (as saved in the file)
scene.camera = ob_camera
scene.frame_start = 1; scene.frame_end = 250; scene.frame_set(7)
scene.render.engine = 'BLENDER_EEVEE_NEXT'
scene.render.image_settings.color_mode = 'RGB'
scene.render.image_settings.compression = 90
scene.render.resolution_percentage = 50
scene.render.dither_intensity = 0.0
scene.render.bake_margin = 2
scene.render.bake_bias = 0.0
scene.cycles.use_denoising = False
scene.cycles.samples = 10
scene.cycles.sampling_pattern = 'TABULATED_SOBOL'
scene.cycles.light_sampling_threshold = 0.0
scene.cycles.use_adaptive_sampling = False
scene.cycles.use_light_tree = False
scene.cycles.blur_glossy = 0.0
scene.cycles.volume_bounces = 1
scene.cycles.pixel_filter_type = 'GAUSSIAN'
scene.cycles.sample_clamp_indirect = 0.0
scene.view_settings.view_transform = 'Standard'
bpy.context.view_layer.update()
